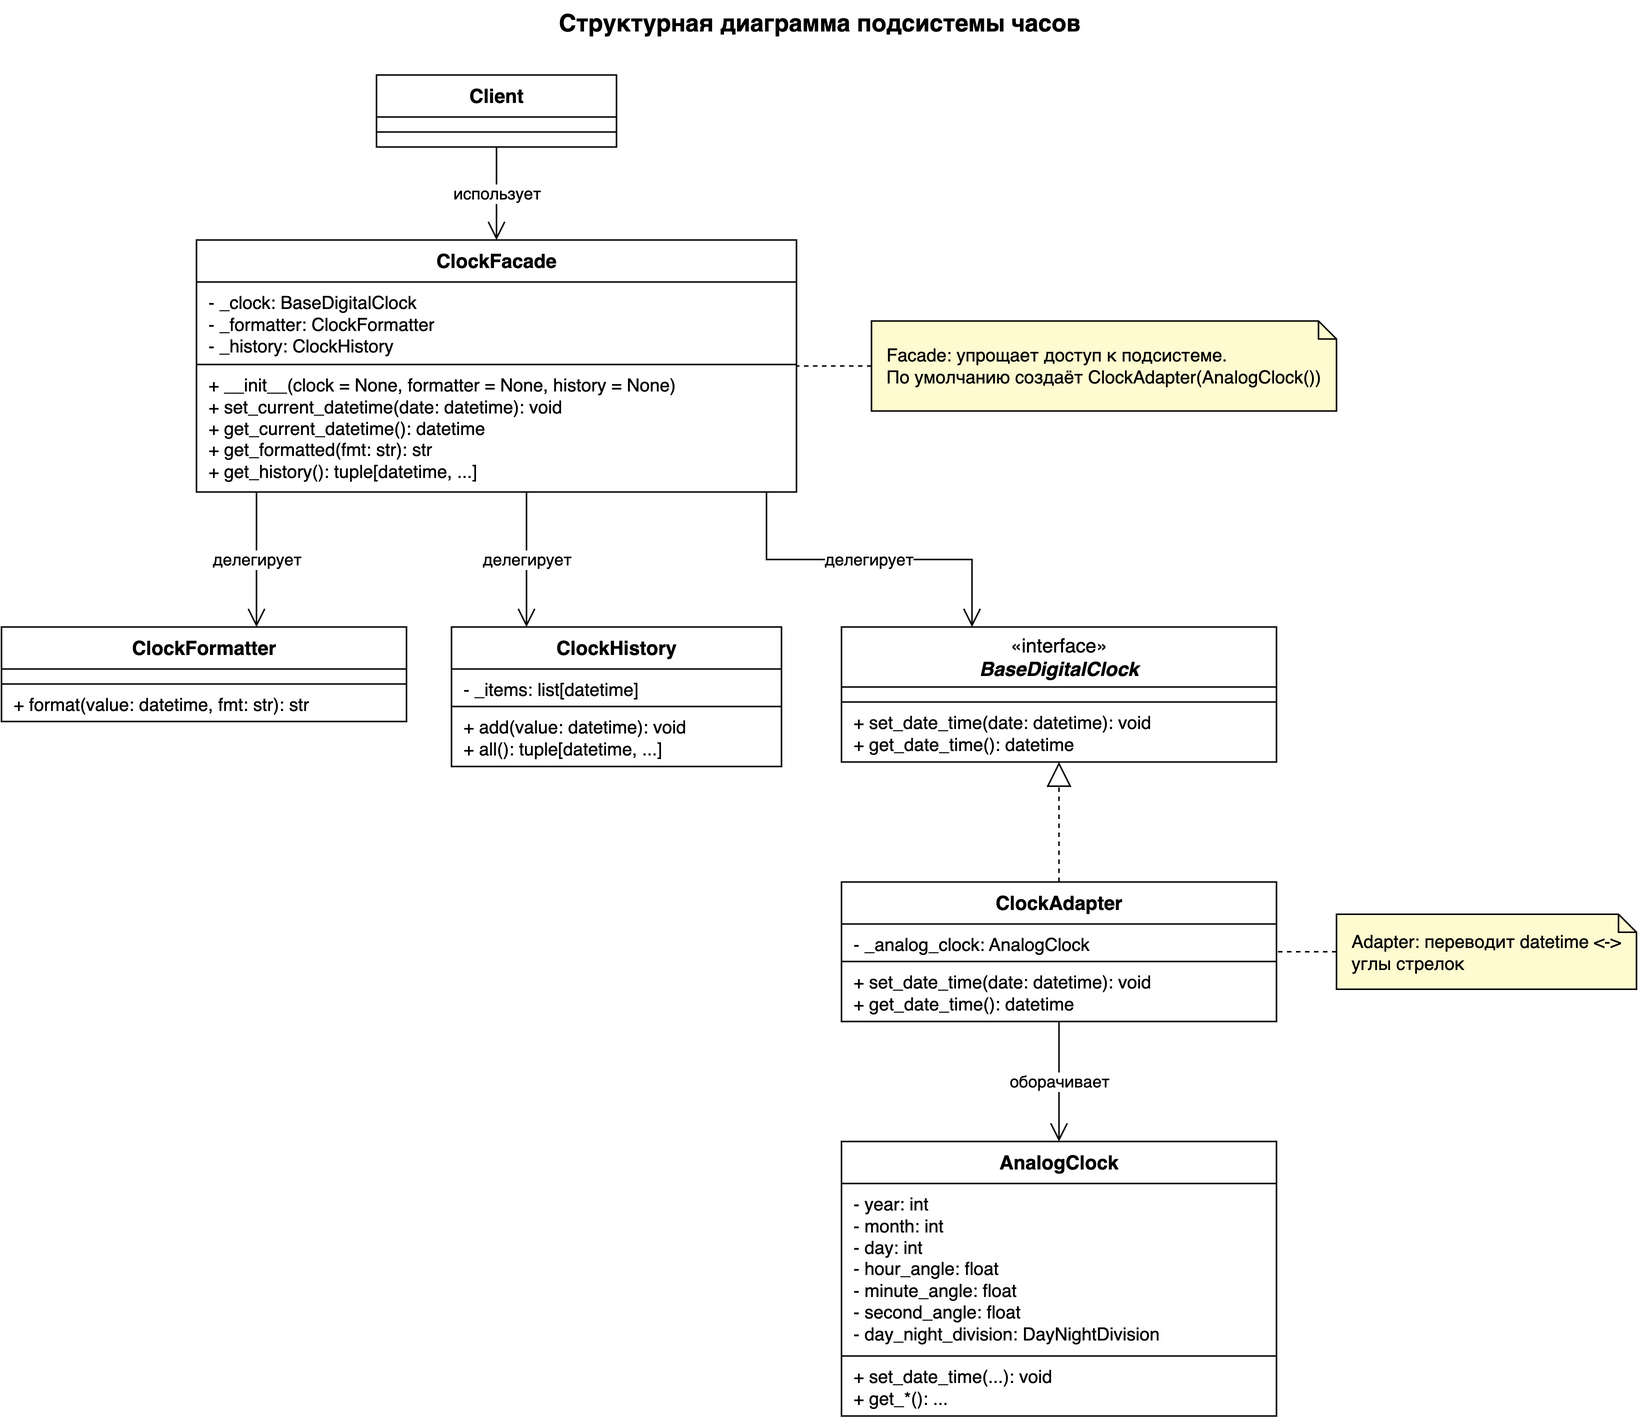

The diagram above was exported from draw.io. Its source (the exported page's mxGraphModel, read from the mxfile embedded in the PNG):
<mxGraphModel grid="1" gridSize="10" guides="1" tooltips="1" connect="1" arrows="1" fold="1" page="1" pageScale="1" pageWidth="1130" pageHeight="960" math="0" shadow="0">
  <root>
    <mxCell id="0" />
    <mxCell id="1" parent="0" />
    <mxCell id="title" value="&lt;b&gt;Структурная диаграмма подсистемы часов&lt;/b&gt;" style="text;html=1;align=center;verticalAlign=middle;strokeColor=none;fillColor=none;fontSize=16;" vertex="1" parent="1">
      <mxGeometry x="285" y="10" width="560" height="30" as="geometry" />
    </mxCell>
    <mxCell id="client" value="&lt;b&gt;Client&lt;/b&gt;" style="swimlane;fontStyle=0;align=center;verticalAlign=middle;childLayout=stackLayout;horizontal=1;startSize=28;horizontalStack=0;resizeParent=1;resizeParentMax=0;resizeLast=0;collapsible=0;marginBottom=0;whiteSpace=wrap;html=1;fontSize=13;fillColor=#ffffff;strokeColor=#000000;swimlaneFillColor=#ffffff;" vertex="1" parent="1">
      <mxGeometry x="270" y="60" width="160" height="48" as="geometry" />
    </mxCell>
    <mxCell id="client_s0" value="" style="text;strokeColor=none;fillColor=none;align=left;verticalAlign=top;spacingLeft=6;spacingRight=4;overflow=hidden;rotatable=0;points=[[0,0.5],[1,0.5]];portConstraint=eastwest;whiteSpace=wrap;html=1;fontSize=12;" vertex="1" parent="client">
      <mxGeometry x="0" y="28" width="160" height="10" as="geometry" />
    </mxCell>
    <mxCell id="client_l1" value="" style="line;strokeWidth=1;fillColor=none;align=left;verticalAlign=middle;spacingTop=-1;spacingLeft=3;spacingRight=3;rotatable=0;labelPosition=right;points=[];portConstraint=eastwest;strokeColor=inherit;" vertex="1" parent="client">
      <mxGeometry x="0" y="34" width="160" height="8" as="geometry" />
    </mxCell>
    <mxCell id="client_s1" value="" style="text;strokeColor=none;fillColor=none;align=left;verticalAlign=top;spacingLeft=6;spacingRight=4;overflow=hidden;rotatable=0;points=[[0,0.5],[1,0.5]];portConstraint=eastwest;whiteSpace=wrap;html=1;fontSize=12;" vertex="1" parent="client">
      <mxGeometry x="0" y="38" width="160" height="10" as="geometry" />
    </mxCell>
    <mxCell id="facade" value="&lt;b&gt;ClockFacade&lt;/b&gt;" style="swimlane;fontStyle=0;align=center;verticalAlign=middle;childLayout=stackLayout;horizontal=1;startSize=28;horizontalStack=0;resizeParent=1;resizeParentMax=0;resizeLast=0;collapsible=0;marginBottom=0;whiteSpace=wrap;html=1;fontSize=13;fillColor=#ffffff;strokeColor=#000000;swimlaneFillColor=#ffffff;" vertex="1" parent="1">
      <mxGeometry x="150" y="170" width="400" height="168" as="geometry" />
    </mxCell>
    <mxCell id="facade_s0" value="- _clock: BaseDigitalClock&lt;br&gt;- _formatter: ClockFormatter&lt;br&gt;- _history: ClockHistory" style="text;strokeColor=none;fillColor=none;align=left;verticalAlign=top;spacingLeft=6;spacingRight=4;overflow=hidden;rotatable=0;points=[[0,0.5],[1,0.5]];portConstraint=eastwest;whiteSpace=wrap;html=1;fontSize=12;" vertex="1" parent="facade">
      <mxGeometry x="0" y="28" width="400" height="55" as="geometry" />
    </mxCell>
    <mxCell id="facade_l1" value="" style="line;strokeWidth=1;fillColor=none;align=left;verticalAlign=middle;spacingTop=-1;spacingLeft=3;spacingRight=3;rotatable=0;labelPosition=right;points=[];portConstraint=eastwest;strokeColor=inherit;" vertex="1" parent="facade">
      <mxGeometry x="0" y="79" width="400" height="8" as="geometry" />
    </mxCell>
    <mxCell id="facade_s1" value="+ __init__(clock = None, formatter = None, history = None)&lt;br&gt;+ set_current_datetime(date: datetime): void&lt;br&gt;+ get_current_datetime(): datetime&lt;br&gt;+ get_formatted(fmt: str): str&lt;br&gt;+ get_history(): tuple[datetime, ...]" style="text;strokeColor=none;fillColor=none;align=left;verticalAlign=top;spacingLeft=6;spacingRight=4;overflow=hidden;rotatable=0;points=[[0,0.5],[1,0.5]];portConstraint=eastwest;whiteSpace=wrap;html=1;fontSize=12;" vertex="1" parent="facade">
      <mxGeometry x="0" y="83" width="400" height="85" as="geometry" />
    </mxCell>
    <mxCell id="formatter" value="&lt;b&gt;ClockFormatter&lt;/b&gt;" style="swimlane;fontStyle=0;align=center;verticalAlign=middle;childLayout=stackLayout;horizontal=1;startSize=28;horizontalStack=0;resizeParent=1;resizeParentMax=0;resizeLast=0;collapsible=0;marginBottom=0;whiteSpace=wrap;html=1;fontSize=13;fillColor=#ffffff;strokeColor=#000000;swimlaneFillColor=#ffffff;" vertex="1" parent="1">
      <mxGeometry x="20" y="428" width="270" height="63" as="geometry" />
    </mxCell>
    <mxCell id="formatter_s0" value="" style="text;strokeColor=none;fillColor=none;align=left;verticalAlign=top;spacingLeft=6;spacingRight=4;overflow=hidden;rotatable=0;points=[[0,0.5],[1,0.5]];portConstraint=eastwest;whiteSpace=wrap;html=1;fontSize=12;" vertex="1" parent="formatter">
      <mxGeometry x="0" y="28" width="270" height="10" as="geometry" />
    </mxCell>
    <mxCell id="formatter_l1" value="" style="line;strokeWidth=1;fillColor=none;align=left;verticalAlign=middle;spacingTop=-1;spacingLeft=3;spacingRight=3;rotatable=0;labelPosition=right;points=[];portConstraint=eastwest;strokeColor=inherit;" vertex="1" parent="formatter">
      <mxGeometry x="0" y="34" width="270" height="8" as="geometry" />
    </mxCell>
    <mxCell id="formatter_s1" value="+ format(value: datetime, fmt: str): str" style="text;strokeColor=none;fillColor=none;align=left;verticalAlign=top;spacingLeft=6;spacingRight=4;overflow=hidden;rotatable=0;points=[[0,0.5],[1,0.5]];portConstraint=eastwest;whiteSpace=wrap;html=1;fontSize=12;" vertex="1" parent="formatter">
      <mxGeometry x="0" y="38" width="270" height="25" as="geometry" />
    </mxCell>
    <mxCell id="history" value="&lt;b&gt;ClockHistory&lt;/b&gt;" style="swimlane;fontStyle=0;align=center;verticalAlign=middle;childLayout=stackLayout;horizontal=1;startSize=28;horizontalStack=0;resizeParent=1;resizeParentMax=0;resizeLast=0;collapsible=0;marginBottom=0;whiteSpace=wrap;html=1;fontSize=13;fillColor=#ffffff;strokeColor=#000000;swimlaneFillColor=#ffffff;" vertex="1" parent="1">
      <mxGeometry x="320" y="428" width="220" height="93" as="geometry" />
    </mxCell>
    <mxCell id="history_s0" value="- _items: list[datetime]" style="text;strokeColor=none;fillColor=none;align=left;verticalAlign=top;spacingLeft=6;spacingRight=4;overflow=hidden;rotatable=0;points=[[0,0.5],[1,0.5]];portConstraint=eastwest;whiteSpace=wrap;html=1;fontSize=12;" vertex="1" parent="history">
      <mxGeometry x="0" y="28" width="220" height="25" as="geometry" />
    </mxCell>
    <mxCell id="history_l1" value="" style="line;strokeWidth=1;fillColor=none;align=left;verticalAlign=middle;spacingTop=-1;spacingLeft=3;spacingRight=3;rotatable=0;labelPosition=right;points=[];portConstraint=eastwest;strokeColor=inherit;" vertex="1" parent="history">
      <mxGeometry x="0" y="49" width="220" height="8" as="geometry" />
    </mxCell>
    <mxCell id="history_s1" value="+ add(value: datetime): void&lt;br&gt;+ all(): tuple[datetime, ...]" style="text;strokeColor=none;fillColor=none;align=left;verticalAlign=top;spacingLeft=6;spacingRight=4;overflow=hidden;rotatable=0;points=[[0,0.5],[1,0.5]];portConstraint=eastwest;whiteSpace=wrap;html=1;fontSize=12;" vertex="1" parent="history">
      <mxGeometry x="0" y="53" width="220" height="40" as="geometry" />
    </mxCell>
    <mxCell id="iface" value="«interface»&lt;br&gt;&lt;b&gt;&lt;i&gt;BaseDigitalClock&lt;/i&gt;&lt;/b&gt;" style="swimlane;fontStyle=0;align=center;verticalAlign=middle;childLayout=stackLayout;horizontal=1;startSize=40;horizontalStack=0;resizeParent=1;resizeParentMax=0;resizeLast=0;collapsible=0;marginBottom=0;whiteSpace=wrap;html=1;fontSize=13;fillColor=#ffffff;strokeColor=#000000;swimlaneFillColor=#ffffff;" vertex="1" parent="1">
      <mxGeometry x="580" y="428" width="290" height="90" as="geometry" />
    </mxCell>
    <mxCell id="iface_s0" value="" style="text;strokeColor=none;fillColor=none;align=left;verticalAlign=top;spacingLeft=6;spacingRight=4;overflow=hidden;rotatable=0;points=[[0,0.5],[1,0.5]];portConstraint=eastwest;whiteSpace=wrap;html=1;fontSize=12;" vertex="1" parent="iface">
      <mxGeometry x="0" y="40" width="290" height="10" as="geometry" />
    </mxCell>
    <mxCell id="iface_l1" value="" style="line;strokeWidth=1;fillColor=none;align=left;verticalAlign=middle;spacingTop=-1;spacingLeft=3;spacingRight=3;rotatable=0;labelPosition=right;points=[];portConstraint=eastwest;strokeColor=inherit;" vertex="1" parent="iface">
      <mxGeometry x="0" y="46" width="290" height="8" as="geometry" />
    </mxCell>
    <mxCell id="iface_s1" value="+ set_date_time(date: datetime): void&lt;br&gt;+ get_date_time(): datetime" style="text;strokeColor=none;fillColor=none;align=left;verticalAlign=top;spacingLeft=6;spacingRight=4;overflow=hidden;rotatable=0;points=[[0,0.5],[1,0.5]];portConstraint=eastwest;whiteSpace=wrap;html=1;fontSize=12;" vertex="1" parent="iface">
      <mxGeometry x="0" y="50" width="290" height="40" as="geometry" />
    </mxCell>
    <mxCell id="adapter" value="&lt;b&gt;ClockAdapter&lt;/b&gt;" style="swimlane;fontStyle=0;align=center;verticalAlign=middle;childLayout=stackLayout;horizontal=1;startSize=28;horizontalStack=0;resizeParent=1;resizeParentMax=0;resizeLast=0;collapsible=0;marginBottom=0;whiteSpace=wrap;html=1;fontSize=13;fillColor=#ffffff;strokeColor=#000000;swimlaneFillColor=#ffffff;" vertex="1" parent="1">
      <mxGeometry x="580" y="598" width="290" height="93" as="geometry" />
    </mxCell>
    <mxCell id="adapter_s0" value="- _analog_clock: AnalogClock" style="text;strokeColor=none;fillColor=none;align=left;verticalAlign=top;spacingLeft=6;spacingRight=4;overflow=hidden;rotatable=0;points=[[0,0.5],[1,0.5]];portConstraint=eastwest;whiteSpace=wrap;html=1;fontSize=12;" vertex="1" parent="adapter">
      <mxGeometry x="0" y="28" width="290" height="25" as="geometry" />
    </mxCell>
    <mxCell id="adapter_l1" value="" style="line;strokeWidth=1;fillColor=none;align=left;verticalAlign=middle;spacingTop=-1;spacingLeft=3;spacingRight=3;rotatable=0;labelPosition=right;points=[];portConstraint=eastwest;strokeColor=inherit;" vertex="1" parent="adapter">
      <mxGeometry x="0" y="49" width="290" height="8" as="geometry" />
    </mxCell>
    <mxCell id="adapter_s1" value="+ set_date_time(date: datetime): void&lt;br&gt;+ get_date_time(): datetime" style="text;strokeColor=none;fillColor=none;align=left;verticalAlign=top;spacingLeft=6;spacingRight=4;overflow=hidden;rotatable=0;points=[[0,0.5],[1,0.5]];portConstraint=eastwest;whiteSpace=wrap;html=1;fontSize=12;" vertex="1" parent="adapter">
      <mxGeometry x="0" y="53" width="290" height="40" as="geometry" />
    </mxCell>
    <mxCell id="analog" value="&lt;b&gt;AnalogClock&lt;/b&gt;" style="swimlane;fontStyle=0;align=center;verticalAlign=middle;childLayout=stackLayout;horizontal=1;startSize=28;horizontalStack=0;resizeParent=1;resizeParentMax=0;resizeLast=0;collapsible=0;marginBottom=0;whiteSpace=wrap;html=1;fontSize=13;fillColor=#ffffff;strokeColor=#000000;swimlaneFillColor=#ffffff;" vertex="1" parent="1">
      <mxGeometry x="580" y="771" width="290" height="183" as="geometry" />
    </mxCell>
    <mxCell id="analog_s0" value="- year: int&lt;br&gt;- month: int&lt;br&gt;- day: int&lt;br&gt;- hour_angle: float&lt;br&gt;- minute_angle: float&lt;br&gt;- second_angle: float&lt;br&gt;- day_night_division: DayNightDivision" style="text;strokeColor=none;fillColor=none;align=left;verticalAlign=top;spacingLeft=6;spacingRight=4;overflow=hidden;rotatable=0;points=[[0,0.5],[1,0.5]];portConstraint=eastwest;whiteSpace=wrap;html=1;fontSize=12;" vertex="1" parent="analog">
      <mxGeometry x="0" y="28" width="290" height="115" as="geometry" />
    </mxCell>
    <mxCell id="analog_l1" value="" style="line;strokeWidth=1;fillColor=none;align=left;verticalAlign=middle;spacingTop=-1;spacingLeft=3;spacingRight=3;rotatable=0;labelPosition=right;points=[];portConstraint=eastwest;strokeColor=inherit;" vertex="1" parent="analog">
      <mxGeometry x="0" y="139" width="290" height="8" as="geometry" />
    </mxCell>
    <mxCell id="analog_s1" value="+ set_date_time(...): void&lt;br&gt;+ get_*(): ..." style="text;strokeColor=none;fillColor=none;align=left;verticalAlign=top;spacingLeft=6;spacingRight=4;overflow=hidden;rotatable=0;points=[[0,0.5],[1,0.5]];portConstraint=eastwest;whiteSpace=wrap;html=1;fontSize=12;" vertex="1" parent="analog">
      <mxGeometry x="0" y="143" width="290" height="40" as="geometry" />
    </mxCell>
    <mxCell id="note_facade" value="Facade: упрощает доступ к подсистеме.&lt;br&gt;По умолчанию создаёт ClockAdapter(AnalogClock())" style="shape=note;whiteSpace=wrap;html=1;size=12;align=left;verticalAlign=middle;spacingLeft=8;spacingRight=6;fontSize=12;fillColor=#fffbcc;strokeColor=#000000;" vertex="1" parent="1">
      <mxGeometry x="600" y="224.0" width="310" height="60" as="geometry" />
    </mxCell>
    <mxCell id="note_adapter" value="Adapter: переводит datetime &amp;lt;-&amp;gt; углы стрелок" style="shape=note;whiteSpace=wrap;html=1;size=12;align=left;verticalAlign=middle;spacingLeft=8;spacingRight=6;fontSize=12;fillColor=#fffbcc;strokeColor=#000000;" vertex="1" parent="1">
      <mxGeometry x="910" y="619.5" width="200" height="50" as="geometry" />
    </mxCell>
    <mxCell id="e_client" value="использует" style="edgeStyle=orthogonalEdgeStyle;rounded=0;html=1;strokeColor=#000000;fontSize=11;labelBackgroundColor=#ffffff;endArrow=open;endSize=10;exitX=0.5;exitY=1;exitDx=0;exitDy=0;entryX=0.5;entryY=0;entryDx=0;entryDy=0;" edge="1" parent="1" source="client" target="facade">
      <mxGeometry relative="1" as="geometry" />
    </mxCell>
    <mxCell id="e_fmt" value="делегирует" style="edgeStyle=orthogonalEdgeStyle;rounded=0;html=1;strokeColor=#000000;fontSize=11;labelBackgroundColor=#ffffff;endArrow=open;endSize=10;exitX=0.1;exitY=1;exitDx=0;exitDy=0;entryX=0.6296;entryY=0;entryDx=0;entryDy=0;" edge="1" parent="1" source="facade" target="formatter">
      <mxGeometry relative="1" as="geometry" />
    </mxCell>
    <mxCell id="e_hist" value="делегирует" style="edgeStyle=orthogonalEdgeStyle;rounded=0;html=1;strokeColor=#000000;fontSize=11;labelBackgroundColor=#ffffff;endArrow=open;endSize=10;exitX=0.55;exitY=1;exitDx=0;exitDy=0;entryX=0.2273;entryY=0;entryDx=0;entryDy=0;" edge="1" parent="1" source="facade" target="history">
      <mxGeometry relative="1" as="geometry" />
    </mxCell>
    <mxCell id="e_iface" value="делегирует" style="edgeStyle=orthogonalEdgeStyle;rounded=0;html=1;strokeColor=#000000;fontSize=11;labelBackgroundColor=#ffffff;endArrow=open;endSize=10;exitX=0.95;exitY=1;exitDx=0;exitDy=0;entryX=0.3;entryY=0;entryDx=0;entryDy=0;" edge="1" parent="1" source="facade" target="iface">
      <mxGeometry relative="1" as="geometry" />
    </mxCell>
    <mxCell id="e_impl" value="" style="edgeStyle=orthogonalEdgeStyle;rounded=0;html=1;strokeColor=#000000;fontSize=11;labelBackgroundColor=#ffffff;dashed=1;endArrow=block;endFill=0;endSize=14;exitX=0.5;exitY=0;exitDx=0;exitDy=0;entryX=0.5;entryY=1;entryDx=0;entryDy=0;" edge="1" parent="1" source="adapter" target="iface">
      <mxGeometry relative="1" as="geometry" />
    </mxCell>
    <mxCell id="e_wrap" value="оборачивает" style="edgeStyle=orthogonalEdgeStyle;rounded=0;html=1;strokeColor=#000000;fontSize=11;labelBackgroundColor=#ffffff;endArrow=open;endSize=10;exitX=0.5;exitY=1;exitDx=0;exitDy=0;entryX=0.5;entryY=0;entryDx=0;entryDy=0;" edge="1" parent="1" source="adapter" target="analog">
      <mxGeometry relative="1" as="geometry" />
    </mxCell>
    <mxCell id="n_facade" value="" style="edgeStyle=orthogonalEdgeStyle;rounded=0;html=1;strokeColor=#000000;fontSize=11;labelBackgroundColor=#ffffff;dashed=1;endArrow=none;exitX=0;exitY=0.5;exitDx=0;exitDy=0;entryX=1;entryY=0.5;entryDx=0;entryDy=0;" edge="1" parent="1" source="note_facade" target="facade">
      <mxGeometry relative="1" as="geometry" />
    </mxCell>
    <mxCell id="n_adapter" value="" style="edgeStyle=orthogonalEdgeStyle;rounded=0;html=1;strokeColor=#000000;fontSize=11;labelBackgroundColor=#ffffff;dashed=1;endArrow=none;exitX=0;exitY=0.5;exitDx=0;exitDy=0;entryX=1;entryY=0.5;entryDx=0;entryDy=0;" edge="1" parent="1" source="note_adapter" target="adapter">
      <mxGeometry relative="1" as="geometry" />
    </mxCell>
  </root>
</mxGraphModel>